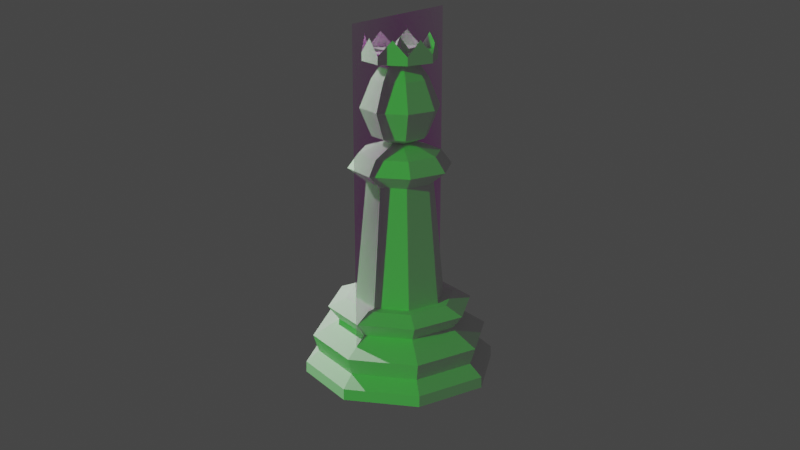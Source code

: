 # Source: King.blend  (saved by Blender 2.82.7; exported with 4.5.12 LTS)
import bpy
from mathutils import Matrix  # noqa: F401  (used for matrix-valued properties, if any)

bpy.ops.wm.read_factory_settings(use_empty=True)
scene = bpy.context.scene
scene.name = 'Scene'

# ---- collections
col_collection = bpy.data.collections.new('Collection'); scene.collection.children.link(col_collection)

# ---- images (referenced by path relative to the original .blend; pixels are not part of the script)
import os
ASSET_DIR = os.environ.get("B2B_ASSET_DIR", "")  # directory of the original .blend (textures are referenced by path, not embedded)
HERE = os.path.dirname(os.path.abspath(__file__))  # packed textures are extracted next to this script under _unpacked/

def load_image(name, relpath, width, height, colorspace="sRGB"):
    """Load a texture the original file referenced (path relative to the .blend, or extracted next to this script)."""
    p = next((c for c in (os.path.join(HERE, relpath), os.path.join(ASSET_DIR, relpath)) if relpath and os.path.exists(c)), "")
    if p:
        img = bpy.data.images.load(p, check_existing=True)
        img.name = name
    else:  # same state as the original file: an image datablock whose file is absent (Cycles renders it pink)
        img = bpy.data.images.new(name, width, height)
        img.source = "FILE"
        img.filepath = "//" + (relpath or name)
    img.colorspace_settings.name = colorspace
    return img
img_king_jpg = load_image('King.jpg', 'King.jpg', 1024, 1024, 'sRGB')

# ---- materials (node trees are filled in below, after node groups)
mat_king = bpy.data.materials.new('King')
mat_king.surface_render_method = 'BLENDED'
mat_king.blend_method = 'BLEND'
mat_king.use_transparent_shadow = False

# ---- material node trees
mat_king.use_nodes = True; mat_king.node_tree.nodes.clear()
_N = mat_king.node_tree.nodes; _L = mat_king.node_tree.links
n0 = _N.new('ShaderNodeOutputMaterial'); n0.name = 'Material Output'; n0.location = (300, 300)
n1 = _N.new('ShaderNodeTexImage'); n1.name = 'Image Texture'; n1.location = (-200, 300)
n1.image = img_king_jpg
n1.extension = 'CLIP'
n2 = _N.new('ShaderNodeBsdfPrincipled'); n2.name = 'Principled BSDF'; n2.location = (0, 300)
n2.distribution = 'GGX'
n2.subsurface_method = 'BURLEY'
n2.inputs[3].default_value = 1.45
n2.inputs[27].default_value = (0.0, 0.0, 0.0, 1.0)
n2.inputs[28].default_value = 1.0
_L.new(n1.outputs[0], n2.inputs[0])
_L.new(n1.outputs[1], n2.inputs[4])
_L.new(n2.outputs[0], n0.inputs[0])
n0.is_active_output = True

# ---- world
world_world = bpy.data.worlds.new('World'); scene.world = world_world
world_world.use_nodes = True; world_world.node_tree.nodes.clear()
_N = world_world.node_tree.nodes; _L = world_world.node_tree.links
n0 = _N.new('ShaderNodeOutputWorld'); n0.name = 'World Output'; n0.location = (300, 300)
n1 = _N.new('ShaderNodeBackground'); n1.name = 'Background'; n1.location = (10, 300)
n1.inputs[0].default_value = (0.05088, 0.05088, 0.05088, 1.0)
_L.new(n1.outputs[0], n0.inputs[0])
n0.is_active_output = True
world_world.color = (0.05088, 0.05088, 0.05088)
world_world.use_sun_shadow = False
world_world.sun_shadow_jitter_overblur = 0.0

# ---- cameras
cam_camera = bpy.data.cameras.new('Camera')
cam_camera.clip_end = 100.0
cam_camera.ortho_scale = 7.314

# ---- lights
light_light = bpy.data.lights.new('Light', 'POINT')
light_light.transmission_factor = 0.0
light_light.energy = 1000.0
light_light.shadow_soft_size = 0.1
light_light.shadow_maximum_resolution = 0.006
light_light.use_absolute_resolution = True
light_sun = bpy.data.lights.new('Sun', 'SUN')
light_sun.color = (0.0, 1.0, 0.00466)
light_sun.transmission_factor = 0.0
light_sun.energy = 1.0
light_sun.shadow_soft_size = 0.125

# ---- meshes
me_king = bpy.data.meshes.new('King')
me_king.from_pydata([(-0.2085, -0.5, 0.0), (0.2085, -0.5, 0.0), (-0.2085, 0.5, 0.0), (0.2085, 0.5, 0.0)], [], [(0, 1, 3, 2)])
_uv = me_king.uv_layers.new(name='UVMap')
_uv.uv.foreach_set('vector', [0.0, 0.0, 1.0, 0.0, 1.0, 1.0, 0.0, 1.0])
me_king.materials.append(mat_king)
me_king.use_remesh_fix_poles = True
me_king.use_remesh_preserve_attributes = False
me_king.use_mirror_vertex_groups = False
me_king.update()
me_cylinder_001 = bpy.data.meshes.new('Cylinder.001')
me_cylinder_001.from_pydata([(0.0, 0.5, -1.0), (0.0, 0.5, 1.0), (0.3536, 0.3536, -1.0), (0.3536, 0.3536, 1.0), (0.5, -2.186e-08, -1.0), (0.5, -2.186e-08, 1.0), (0.3536, -0.3536, -1.0), (0.3536, -0.3536, 1.0), (-4.371e-08, -0.5, -1.0), (-4.371e-08, -0.5, 1.0), (-0.3536, -0.3536, -1.0), (-0.3536, -0.3536, 1.0), (-0.5, 5.962e-09, -1.0), (-0.5, 5.962e-09, 1.0), (-0.3536, 0.3536, -1.0), (-0.3536, 0.3536, 1.0), (-0.1768, -0.4268, 4.78), (-0.4268, -0.1768, 4.78), (0.1768, -0.4268, 4.849), (0.4268, 0.1768, 4.771), (-0.1768, 0.4268, 4.717), (0.1768, 0.4268, 4.736), (-0.4268, 0.1768, 4.691), (0.4268, -0.1768, 4.572), (-2.947e-07, 1.321, -79.56), (0.9339, 0.9339, -79.56), (1.321, -2.947e-07, -79.56), (0.9339, -0.9339, -79.56), (-2.947e-07, -1.321, -79.56), (-0.9339, -0.9339, -79.56), (-1.321, -2.21e-07, -79.56), (-0.9339, 0.9339, -79.56), (-2.947e-07, 1.139, -74.05), (0.8056, 0.8056, -74.05), (1.139, -2.947e-07, -74.05), (0.8056, -0.8056, -74.05), (-2.947e-07, -1.139, -74.05), (-0.8056, -0.8056, -74.05), (-1.139, -2.21e-07, -74.05), (-0.8056, 0.8056, -74.05), (0.9303, 0.9303, -76.81), (1.316, -2.947e-07, -76.81), (0.9303, -0.9303, -76.81), (-2.947e-07, -1.316, -76.81), (-0.9303, -0.9303, -76.81), (-1.316, -2.21e-07, -76.81), (-0.9303, 0.9303, -76.81), (-2.947e-07, 1.316, -76.81), (-2.947e-07, 1.213, -69.75), (0.8574, 0.8574, -69.75), (1.213, -2.947e-07, -69.75), (0.8574, -0.8574, -69.75), (-2.947e-07, -1.213, -69.75), (-0.8574, -0.8574, -69.75), (-1.213, -2.21e-07, -69.75), (-0.8574, 0.8574, -69.75), (-2.947e-07, 0.8485, -65.89), (0.6, 0.6, -65.89), (0.8485, -2.947e-07, -65.89), (0.6, -0.6, -65.89), (-2.947e-07, -0.8485, -65.89), (-0.6, -0.6, -65.89), (-0.8485, -2.21e-07, -65.89), (-0.6, 0.6, -65.89), (-2.947e-07, 0.9982, -62.23), (0.7058, 0.7058, -62.23), (0.9982, -2.947e-07, -62.23), (0.7058, -0.7058, -62.23), (-2.947e-07, -0.9982, -62.23), (-0.7058, -0.7058, -62.23), (-0.9982, -2.21e-07, -62.23), (-0.7058, 0.7058, -62.23), (-2.947e-07, 0.749, -60.3), (0.5296, 0.5296, -60.3), (0.749, -2.21e-07, -60.3), (0.5296, -0.5296, -60.3), (-2.947e-07, -0.749, -60.3), (-0.5296, -0.5296, -60.3), (-0.749, -2.21e-07, -60.3), (-0.5296, 0.5296, -60.3), (0.0, 0.618, -61.06), (-4.605e-09, 4.605e-09, -19.63), (0.437, 0.437, -61.06), (0.618, -2.702e-08, -61.06), (0.437, -0.437, -61.06), (-5.403e-08, -0.618, -61.06), (-0.437, -0.437, -61.06), (-0.618, 7.37e-09, -61.06), (-0.437, 0.437, -61.06), (-1.205e-09, 0.4563, -30.31), (0.3226, 0.3226, -30.31), (0.4563, -1.874e-08, -30.31), (0.3226, -0.3226, -30.31), (-4.109e-08, -0.4563, -30.31), (-0.3226, -0.3226, -30.31), (-0.4563, 6.646e-09, -30.31), (-0.3226, 0.3226, -30.31), (7.979e-09, 0.7045, -26.73), (0.4981, 0.4981, -26.73), (0.7045, -2.997e-08, -26.73), (0.4981, -0.4981, -26.73), (-5.361e-08, -0.7045, -26.73), (-0.4981, -0.4981, -26.73), (-0.7045, 9.224e-09, -26.73), (-0.4981, 0.4981, -26.73), (3.363e-09, 0.5574, -23.18), (0.3942, 0.3942, -23.18), (0.5574, -2.402e-08, -23.18), (0.3942, -0.3942, -23.18), (-4.537e-08, -0.5574, -23.18), (-0.3942, -0.3942, -23.18), (-0.5574, 6.994e-09, -23.18), (-0.3942, 0.3942, -23.18), (0.0, 0.3792, -5.207), (0.0, 0.5363, -12.14), (0.0, 0.3792, -19.07), (0.2681, 0.2681, -5.207), (0.3792, 0.3792, -12.14), (0.2681, 0.2681, -19.07), (0.3792, -4.569e-08, -5.207), (0.5363, -2.971e-08, -12.14), (0.3792, -4.569e-08, -19.07), (0.2681, -0.2681, -5.207), (0.3792, -0.3792, -12.14), (0.2681, -0.2681, -19.07), (0.0, -4.688e-08, -21.94), (1.717e-08, -0.3792, -5.207), (1.187e-09, -0.5363, -12.14), (1.717e-08, -0.3792, -19.07), (-3.315e-08, -8.003e-08, 4.358), (-0.2681, -0.2681, -5.207), (-0.3792, -0.3792, -12.14), (-0.2681, -0.2681, -19.07), (-0.3792, -4.569e-08, -5.207), (-0.5363, -2.971e-08, -12.14), (-0.3792, -4.569e-08, -19.07), (-0.2681, 0.2681, -5.207), (-0.3792, 0.3792, -12.14), (-0.2681, 0.2681, -19.07)], [], [(0, 1, 3, 2), (2, 3, 5, 4), (4, 5, 7, 6), (6, 7, 9, 8), (8, 9, 11, 10), (10, 11, 13, 12), (3, 1, 15, 13, 11, 9, 7, 5), (12, 13, 15, 14), (14, 15, 1, 0), (0, 2, 4, 6, 8, 10, 12, 14), (9, 18, 7), (11, 16, 9), (13, 17, 11), (22, 15, 13), (20, 1, 15), (3, 21, 1), (5, 19, 3), (23, 7, 5), (24, 25, 26, 27, 28, 29, 30, 31), (46, 39, 32, 47), (45, 38, 39, 46), (44, 37, 38, 45), (43, 36, 37, 44), (42, 35, 36, 43), (41, 34, 35, 42), (40, 33, 34, 41), (47, 32, 33, 40), (24, 47, 40, 25), (25, 40, 41, 26), (26, 41, 42, 27), (27, 42, 43, 28), (28, 43, 44, 29), (29, 44, 45, 30), (30, 45, 46, 31), (31, 46, 47, 24), (39, 55, 48, 32), (38, 54, 55, 39), (37, 53, 54, 38), (36, 52, 53, 37), (35, 51, 52, 36), (34, 50, 51, 35), (33, 49, 50, 34), (32, 48, 49, 33), (55, 63, 56, 48), (54, 62, 63, 55), (53, 61, 62, 54), (52, 60, 61, 53), (51, 59, 60, 52), (50, 58, 59, 51), (49, 57, 58, 50), (48, 56, 57, 49), (63, 71, 64, 56), (62, 70, 71, 63), (61, 69, 70, 62), (60, 68, 69, 61), (59, 67, 68, 60), (58, 66, 67, 59), (57, 65, 66, 58), (56, 64, 65, 57), (71, 79, 72, 64), (70, 78, 79, 71), (69, 77, 78, 70), (68, 76, 77, 69), (67, 75, 76, 68), (66, 74, 75, 67), (65, 73, 74, 66), (64, 72, 73, 65), (105, 81, 106), (106, 81, 107), (107, 81, 108), (108, 81, 109), (109, 81, 110), (110, 81, 111), (111, 81, 112), (112, 81, 105), (88, 96, 89, 80), (87, 95, 96, 88), (86, 94, 95, 87), (85, 93, 94, 86), (84, 92, 93, 85), (83, 91, 92, 84), (82, 90, 91, 83), (80, 89, 90, 82), (96, 104, 97, 89), (95, 103, 104, 96), (94, 102, 103, 95), (93, 101, 102, 94), (92, 100, 101, 93), (91, 99, 100, 92), (90, 98, 99, 91), (89, 97, 98, 90), (104, 112, 105, 97), (103, 111, 112, 104), (102, 110, 111, 103), (101, 109, 110, 102), (100, 108, 109, 101), (99, 107, 108, 100), (98, 106, 107, 99), (97, 105, 106, 98), (79, 78, 77, 76, 75, 74, 73, 72), (114, 113, 116, 117), (115, 114, 117, 118), (113, 129, 116), (125, 115, 118), (118, 117, 120, 121), (116, 129, 119), (125, 118, 121), (117, 116, 119, 120), (121, 120, 123, 124), (119, 129, 122), (125, 121, 124), (120, 119, 122, 123), (123, 122, 126, 127), (124, 123, 127, 128), (122, 129, 126), (125, 124, 128), (125, 128, 132), (127, 126, 130, 131), (128, 127, 131, 132), (126, 129, 130), (125, 132, 135), (131, 130, 133, 134), (132, 131, 134, 135), (130, 129, 133), (125, 135, 138), (134, 133, 136, 137), (135, 134, 137, 138), (133, 129, 136), (125, 138, 115), (137, 136, 113, 114), (138, 137, 114, 115), (136, 129, 113)])
_uv = me_cylinder_001.uv_layers.new(name='UVMap')
_uv.uv.foreach_set('vector', [1.0, 0.5, 1.0, 1.0, 0.875, 1.0, 0.875, 0.5, 0.875, 0.5, 0.875, 1.0, 0.75, 1.0, 0.75, 0.5, 0.75, 0.5, 0.75, 1.0, 0.625, 1.0, 0.625, 0.5, 0.625, 0.5, 0.625, 1.0, 0.5, 1.0, 0.5, 0.5, 0.5, 0.5, 0.5, 1.0, 0.375, 1.0, 0.375, 0.5, 0.375, 0.5, 0.375, 1.0, 0.25, 1.0, 0.25, 0.5, 0.4197, 0.4197, 0.25, 0.49, 0.08029, 0.4197, 0.01, 0.25, 0.08029, 0.08029, 0.25, 0.01, 0.4197, 0.08029, 0.49, 0.25, 0.25, 0.5, 0.25, 1.0, 0.125, 1.0, 0.125, 0.5, 0.125, 0.5, 0.125, 1.0, 0.0, 1.0, 0.0, 0.5, 0.75, 0.49, 0.9197, 0.4197, 0.99, 0.25, 0.9197, 0.08029, 0.75, 0.01, 0.5803, 0.08029, 0.51, 0.25, 0.5803, 0.4197, 0.0, 0.0, 0.0, 0.0, 0.0, 0.0, 0.0, 0.0, 0.0, 0.0, 0.0, 0.0, 0.0, 0.0, 0.0, 0.0, 0.0, 0.0, 0.0, 0.0, 0.0, 0.0, 0.0, 0.0, 0.0, 0.0, 0.0, 0.0, 0.0, 0.0, 0.0, 0.0, 0.0, 0.0, 0.0, 0.0, 0.0, 0.0, 0.0, 0.0, 0.0, 0.0, 0.0, 0.0, 0.0, 0.0, 0.0, 0.0, 0.75, 0.49, 0.9197, 0.4197, 0.99, 0.25, 0.9197, 0.08029, 0.75, 0.01, 0.5803, 0.08029, 0.51, 0.25, 0.5803, 0.4197, 0.125, 0.5596, 0.125, 0.6192, 0.0, 0.6192, 0.0, 0.5596, 0.25, 0.5596, 0.25, 0.6192, 0.125, 0.6192, 0.125, 0.5596, 0.375, 0.5596, 0.375, 0.6192, 0.25, 0.6192, 0.25, 0.5596, 0.5, 0.5596, 0.5, 0.6192, 0.375, 0.6192, 0.375, 0.5596, 0.625, 0.5596, 0.625, 0.6192, 0.5, 0.6192, 0.5, 0.5596, 0.75, 0.5596, 0.75, 0.6192, 0.625, 0.6192, 0.625, 0.5596, 0.875, 0.5596, 0.875, 0.6192, 0.75, 0.6192, 0.75, 0.5596, 1.0, 0.5596, 1.0, 0.6192, 0.875, 0.6192, 0.875, 0.5596, 1.0, 0.5, 1.0, 0.5596, 0.875, 0.5596, 0.875, 0.5, 0.875, 0.5, 0.875, 0.5596, 0.75, 0.5596, 0.75, 0.5, 0.75, 0.5, 0.75, 0.5596, 0.625, 0.5596, 0.625, 0.5, 0.625, 0.5, 0.625, 0.5596, 0.5, 0.5596, 0.5, 0.5, 0.5, 0.5, 0.5, 0.5596, 0.375, 0.5596, 0.375, 0.5, 0.375, 0.5, 0.375, 0.5596, 0.25, 0.5596, 0.25, 0.5, 0.25, 0.5, 0.25, 0.5596, 0.125, 0.5596, 0.125, 0.5, 0.125, 0.5, 0.125, 0.5596, 0.0, 0.5596, 0.0, 0.5, 0.125, 0.6192, 0.125, 0.712, 0.0, 0.712, 0.0, 0.6192, 0.25, 0.6192, 0.25, 0.712, 0.125, 0.712, 0.125, 0.6192, 0.375, 0.6192, 0.375, 0.712, 0.25, 0.712, 0.25, 0.6192, 0.5, 0.6192, 0.5, 0.712, 0.375, 0.712, 0.375, 0.6192, 0.625, 0.6192, 0.625, 0.712, 0.5, 0.712, 0.5, 0.6192, 0.75, 0.6192, 0.75, 0.712, 0.625, 0.712, 0.625, 0.6192, 0.875, 0.6192, 0.875, 0.712, 0.75, 0.712, 0.75, 0.6192, 1.0, 0.6192, 1.0, 0.712, 0.875, 0.712, 0.875, 0.6192, 0.125, 0.712, 0.125, 0.7956, 0.0, 0.7956, 0.0, 0.712, 0.25, 0.712, 0.25, 0.7956, 0.125, 0.7956, 0.125, 0.712, 0.375, 0.712, 0.375, 0.7956, 0.25, 0.7956, 0.25, 0.712, 0.5, 0.712, 0.5, 0.7956, 0.375, 0.7956, 0.375, 0.712, 0.625, 0.712, 0.625, 0.7956, 0.5, 0.7956, 0.5, 0.712, 0.75, 0.712, 0.75, 0.7956, 0.625, 0.7956, 0.625, 0.712, 0.875, 0.712, 0.875, 0.7956, 0.75, 0.7956, 0.75, 0.712, 1.0, 0.712, 1.0, 0.7956, 0.875, 0.7956, 0.875, 0.712, 0.125, 0.7956, 0.125, 0.8978, 0.0, 0.8978, 0.0, 0.7956, 0.25, 0.7956, 0.25, 0.8978, 0.125, 0.8978, 0.125, 0.7956, 0.375, 0.7956, 0.375, 0.8978, 0.25, 0.8978, 0.25, 0.7956, 0.5, 0.7956, 0.5, 0.8978, 0.375, 0.8978, 0.375, 0.7956, 0.625, 0.7956, 0.625, 0.8978, 0.5, 0.8978, 0.5, 0.7956, 0.75, 0.7956, 0.75, 0.8978, 0.625, 0.8978, 0.625, 0.7956, 0.875, 0.7956, 0.875, 0.8978, 0.75, 0.8978, 0.75, 0.7956, 1.0, 0.7956, 1.0, 0.8978, 0.875, 0.8978, 0.875, 0.7956, 0.125, 0.8978, 0.125, 0.9319, 0.0, 0.9319, 0.0, 0.8978, 0.25, 0.8978, 0.25, 0.9319, 0.125, 0.9319, 0.125, 0.8978, 0.375, 0.8978, 0.375, 0.9319, 0.25, 0.9319, 0.25, 0.8978, 0.5, 0.8978, 0.5, 0.9319, 0.375, 0.9319, 0.375, 0.8978, 0.625, 0.8978, 0.625, 0.9319, 0.5, 0.9319, 0.5, 0.8978, 0.75, 0.8978, 0.75, 0.9319, 0.625, 0.9319, 0.625, 0.8978, 0.875, 0.8978, 0.875, 0.9319, 0.75, 0.9319, 0.75, 0.8978, 1.0, 0.8978, 1.0, 0.9319, 0.875, 0.9319, 0.875, 0.8978, 1.0, 0.971, 0.875, 1.0, 0.875, 0.971, 0.875, 0.971, 0.75, 1.0, 0.75, 0.971, 0.75, 0.971, 0.625, 1.0, 0.625, 0.971, 0.625, 0.971, 0.5, 1.0, 0.5, 0.971, 0.5, 0.971, 0.375, 1.0, 0.375, 0.971, 0.375, 0.971, 0.25, 1.0, 0.25, 0.971, 0.25, 0.971, 0.125, 1.0, 0.125, 0.971, 0.125, 0.971, 0.0, 1.0, 0.0, 0.971, 0.125, 0.5, 0.125, 0.8881, 0.0, 0.8881, 0.0, 0.5, 0.25, 0.5, 0.25, 0.8881, 0.125, 0.8881, 0.125, 0.5, 0.375, 0.5, 0.375, 0.8881, 0.25, 0.8881, 0.25, 0.5, 0.5, 0.5, 0.5, 0.8881, 0.375, 0.8881, 0.375, 0.5, 0.625, 0.5, 0.625, 0.8881, 0.5, 0.8881, 0.5, 0.5, 0.75, 0.5, 0.75, 0.8881, 0.625, 0.8881, 0.625, 0.5, 0.875, 0.5, 0.875, 0.8881, 0.75, 0.8881, 0.75, 0.5, 1.0, 0.5, 1.0, 0.8881, 0.875, 0.8881, 0.875, 0.5, 0.125, 0.8881, 0.125, 0.9421, 0.0, 0.9421, 0.0, 0.8881, 0.25, 0.8881, 0.25, 0.9421, 0.125, 0.9421, 0.125, 0.8881, 0.375, 0.8881, 0.375, 0.9421, 0.25, 0.9421, 0.25, 0.8881, 0.5, 0.8881, 0.5, 0.9421, 0.375, 0.9421, 0.375, 0.8881, 0.625, 0.8881, 0.625, 0.9421, 0.5, 0.9421, 0.5, 0.8881, 0.75, 0.8881, 0.75, 0.9421, 0.625, 0.9421, 0.625, 0.8881, 0.875, 0.8881, 0.875, 0.9421, 0.75, 0.9421, 0.75, 0.8881, 1.0, 0.8881, 1.0, 0.9421, 0.875, 0.9421, 0.875, 0.8881, 0.125, 0.9421, 0.125, 0.971, 0.0, 0.971, 0.0, 0.9421, 0.25, 0.9421, 0.25, 0.971, 0.125, 0.971, 0.125, 0.9421, 0.375, 0.9421, 0.375, 0.971, 0.25, 0.971, 0.25, 0.9421, 0.5, 0.9421, 0.5, 0.971, 0.375, 0.971, 0.375, 0.9421, 0.625, 0.9421, 0.625, 0.971, 0.5, 0.971, 0.5, 0.9421, 0.75, 0.9421, 0.75, 0.971, 0.625, 0.971, 0.625, 0.9421, 0.875, 0.9421, 0.875, 0.971, 0.75, 0.971, 0.75, 0.9421, 1.0, 0.9421, 1.0, 0.971, 0.875, 0.971, 0.875, 0.9421, 0.125, 0.9319, 0.25, 0.9319, 0.375, 0.9319, 0.5, 0.9319, 0.625, 0.9319, 0.75, 0.9319, 0.875, 0.9319, 1.0, 0.9319, 0.75, 0.5, 0.75, 0.75, 0.625, 0.75, 0.625, 0.5, 0.75, 0.25, 0.75, 0.5, 0.625, 0.5, 0.625, 0.25, 0.75, 0.75, 0.6875, 1.0, 0.625, 0.75, 0.6875, 0.0, 0.75, 0.25, 0.625, 0.25, 0.625, 0.25, 0.625, 0.5, 0.5, 0.5, 0.5, 0.25, 0.625, 0.75, 0.5625, 1.0, 0.5, 0.75, 0.5625, 0.0, 0.625, 0.25, 0.5, 0.25, 0.625, 0.5, 0.625, 0.75, 0.5, 0.75, 0.5, 0.5, 0.5, 0.25, 0.5, 0.5, 0.375, 0.5, 0.375, 0.25, 0.5, 0.75, 0.4375, 1.0, 0.375, 0.75, 0.4375, 0.0, 0.5, 0.25, 0.375, 0.25, 0.5, 0.5, 0.5, 0.75, 0.375, 0.75, 0.375, 0.5, 0.375, 0.5, 0.375, 0.75, 0.25, 0.75, 0.25, 0.5, 0.375, 0.25, 0.375, 0.5, 0.25, 0.5, 0.25, 0.25, 0.375, 0.75, 0.3125, 1.0, 0.25, 0.75, 0.3125, 0.0, 0.375, 0.25, 0.25, 0.25, 0.1875, 0.0, 0.25, 0.25, 0.125, 0.25, 0.25, 0.5, 0.25, 0.75, 0.125, 0.75, 0.125, 0.5, 0.25, 0.25, 0.25, 0.5, 0.125, 0.5, 0.125, 0.25, 0.25, 0.75, 0.1875, 1.0, 0.125, 0.75, 0.0625, 0.0, 0.125, 0.25, 0.0, 0.25, 0.125, 0.5, 0.125, 0.75, 0.0, 0.75, 0.0, 0.5, 0.125, 0.25, 0.125, 0.5, 0.0, 0.5, 0.0, 0.25, 0.125, 0.75, 0.0625, 1.0, 0.0, 0.75, 0.9375, 0.0, 1.0, 0.25, 0.875, 0.25, 1.0, 0.5, 1.0, 0.75, 0.875, 0.75, 0.875, 0.5, 1.0, 0.25, 1.0, 0.5, 0.875, 0.5, 0.875, 0.25, 1.0, 0.75, 0.9375, 1.0, 0.875, 0.75, 0.8125, 0.0, 0.875, 0.25, 0.75, 0.25, 0.875, 0.5, 0.875, 0.75, 0.75, 0.75, 0.75, 0.5, 0.875, 0.25, 0.875, 0.5, 0.75, 0.5, 0.75, 0.25, 0.875, 0.75, 0.8125, 1.0, 0.75, 0.75])
me_cylinder_001.use_remesh_fix_poles = True
me_cylinder_001.use_remesh_preserve_attributes = False
me_cylinder_001.use_mirror_vertex_groups = False
me_cylinder_001.update()

# ---- objects
ob_light = bpy.data.objects.new('Light', light_light)
ob_camera = bpy.data.objects.new('Camera', cam_camera)
ob_king = bpy.data.objects.new('King', me_king)
ob_king_001 = bpy.data.objects.new('King.001', me_cylinder_001)
ob_sun = bpy.data.objects.new('Sun', light_sun)

# ---- transforms, parenting, visibility, modifiers, constraints
ob_light.location = (4.076, 1.005, 5.904)
ob_light.rotation_euler = (0.6503, 0.05522, 1.866)
ob_light.lock_rotations_4d = False
ob_light.empty_display_type = 'ARROWS'
ob_light.color = (0.0, 0.0, 0.0, 0.0)
ob_light.lineart.crease_threshold = 0.0
ob_camera.location = (-6.434, 9.518, 5.578)
ob_camera.rotation_euler = (1.246, 5.869e-05, 3.736)
ob_camera.lock_rotations_4d = False
ob_camera.empty_display_type = 'ARROWS'
ob_camera.color = (0.0, 0.0, 0.0, 0.0)
ob_camera.display_type = 'WIRE'
ob_camera.lineart.crease_threshold = 0.0
ob_king.location = (0.0, 0.0, 2.004)
ob_king.rotation_euler = (1.571, 0.0, 1.571)
ob_king.scale = (3.979, 3.979, 3.979)
ob_king.lineart.crease_threshold = 0.0
ob_king_001.location = (0.0, 0.0, 3.569)
ob_king_001.scale = (0.809, 0.809, 0.04427)
ob_king_001.lineart.crease_threshold = 0.0
_m = ob_king_001.modifiers.new('Boolean', 'BOOLEAN')
_m.solver = 'FAST'
ob_sun.location = (0.0, 4.0, 6.0)
ob_sun.rotation_euler = (-1.151, 0.3304, -0.05202)
ob_sun.lineart.crease_threshold = 0.0

# ---- collection membership
col_collection.objects.link(ob_light)
col_collection.objects.link(ob_camera)
col_collection.objects.link(ob_king)
col_collection.objects.link(ob_king_001)
col_collection.objects.link(ob_sun)

# ---- scene / render settings (as saved in the file)
scene.camera = ob_camera
scene.frame_start = 1; scene.frame_end = 250; scene.frame_set(1)
scene.render.engine = 'BLENDER_EEVEE_NEXT'
scene.cycles.use_denoising = False
scene.cycles.samples = 128
scene.cycles.sampling_pattern = 'TABULATED_SOBOL'
scene.cycles.use_adaptive_sampling = False
scene.cycles.use_light_tree = False
scene.view_settings.view_transform = 'Filmic'
bpy.context.view_layer.update()
